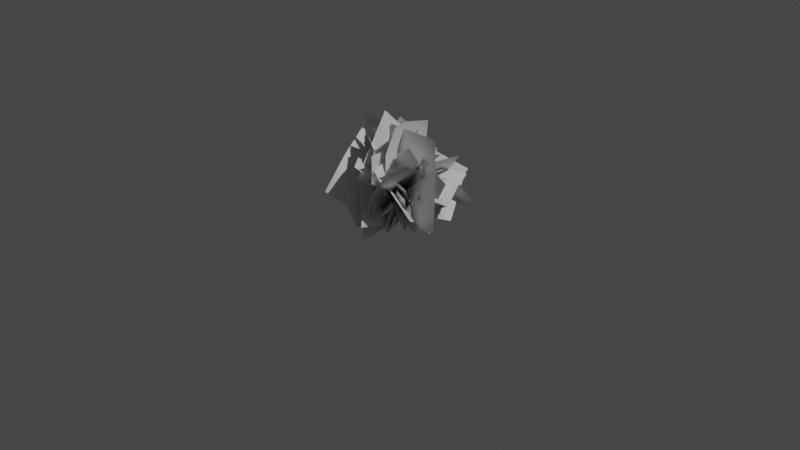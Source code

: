 # Source: b02.blend  (saved by Blender 4.1.23; exported with 4.5.12 LTS)
import bpy
from mathutils import Matrix  # noqa: F401  (used for matrix-valued properties, if any)

bpy.ops.wm.read_factory_settings(use_empty=True)
scene = bpy.context.scene
scene.name = 'Scene'

# ---- collections
col_collection = bpy.data.collections.new('Collection'); scene.collection.children.link(col_collection)

# ---- materials (node trees are filled in below, after node groups)
mat_bush02 = bpy.data.materials.new('bush02')
mat_bush02.use_transparent_shadow = False

# ---- material node trees
mat_bush02.use_nodes = True; mat_bush02.node_tree.nodes.clear()
_N = mat_bush02.node_tree.nodes; _L = mat_bush02.node_tree.links
n0 = _N.new('ShaderNodeBsdfPrincipled'); n0.name = 'Principled BSDF'; n0.location = (10, 300)
n1 = _N.new('ShaderNodeOutputMaterial'); n1.name = 'Material Output'; n1.location = (300, 300)
_L.new(n0.outputs[0], n1.inputs[0])
n1.is_active_output = True

# ---- world
world_world = bpy.data.worlds.new('World'); scene.world = world_world
world_world.use_nodes = True; world_world.node_tree.nodes.clear()
_N = world_world.node_tree.nodes; _L = world_world.node_tree.links
n0 = _N.new('ShaderNodeOutputWorld'); n0.name = 'World Output'; n0.location = (300, 300)
n1 = _N.new('ShaderNodeBackground'); n1.name = 'Background'; n1.location = (10, 300)
n1.inputs[0].default_value = (0.05088, 0.05088, 0.05088, 1.0)
_L.new(n1.outputs[0], n0.inputs[0])
n0.is_active_output = True
world_world.color = (0.05088, 0.05088, 0.05088)
world_world.use_sun_shadow = False
world_world.sun_shadow_jitter_overblur = 0.0

# ---- cameras
cam_camera = bpy.data.cameras.new('Camera')
cam_camera.clip_end = 100.0
cam_camera.ortho_scale = 7.314

# ---- lights
light_light = bpy.data.lights.new('Light', 'POINT')
light_light.transmission_factor = 0.0
light_light.energy = 1000.0
light_light.shadow_soft_size = 0.1
light_light.shadow_maximum_resolution = 0.006
light_light.use_absolute_resolution = True

# ---- meshes
me_bush02 = bpy.data.meshes.new('bush02')
me_bush02.from_pydata([(0.0, 0.0, 0.0), (-0.5, 0.0, 0.0), (-0.5, 3.775e-08, 0.5), (0.0, 3.775e-08, 0.5), (0.5, 0.0, 0.0), (0.5, 3.775e-08, 0.5), (-0.5, 7.55e-08, 1.0), (0.0, 7.55e-08, 1.0), (0.5, 7.55e-08, 1.0), (-0.481, 0.02964, 0.7054), (-0.4146, -0.1065, 0.5244), (-0.1826, 3.895e-08, 0.5159), (-0.2549, 0.1482, 0.7129), (-0.02148, 0.1856, 0.4464), (-0.08908, 0.3241, 0.6305), (-0.5848, 0.1987, 0.8332), (-0.3679, 0.3322, 0.852), (-0.1946, 0.496, 0.7605), (0.3908, -0.03988, 0.6462), (0.3543, 0.05764, 0.5218), (0.1885, 3.895e-08, 0.5159), (0.2283, -0.1062, 0.6513), (0.06609, -0.1165, 0.4681), (0.1032, -0.2156, 0.5946), (0.4507, -0.1624, 0.734), (0.2935, -0.2395, 0.747), (0.1642, -0.3402, 0.684), (0.09547, 0.2737, 0.7925), (0.09402, 0.2746, 0.5), (0.001782, 0.0002561, 0.7956), (0.09604, -0.2739, 0.5), (0.09736, -0.2725, 0.7987), (0.1671, 0.2297, 1.053), (0.09113, 0.0105, 1.074), (0.1655, -0.2051, 1.096), (0.167, 0.3368, 0.2051), (0.1175, 0.3129, -2.363e-08), (0.07866, 0.03801, 0.326), (0.1152, -0.3138, 2.369e-08), (0.1978, -0.2739, 0.3424), (0.3022, 0.4022, 0.3552), (0.2936, 0.1418, 0.5647), (0.4236, -0.1648, 0.5931), (-0.1605, -0.08289, 0.4173), (-0.269, -0.4631, 0.2014), (-0.1755, -0.4219, -0.01499), (-0.1411, 0.4346, -0.01621), (-0.3186, 0.3395, 0.4922), (-0.4985, -0.2774, 0.6329), (-0.4752, -0.5668, 0.3207), (-0.6821, 0.1199, 0.7645), (0.1982, 0.4133, 0.4069), (0.06461, 0.428, -0.009499), (0.1314, -0.01444, 0.4094), (-0.06461, -0.428, 0.009499), (0.0645, -0.4422, 0.4119), (0.4777, 0.3678, 0.7405), (0.4062, -0.05918, 0.7374), (0.3346, -0.4862, 0.7342), (0.3146, 0.3787, 0.5413), (0.1186, 0.3513, 0.4724), (0.1625, 0.1408, 0.4206), (0.3667, 0.172, 0.4822), (0.2546, -0.01556, 0.2961), (0.4298, 0.01642, 0.3442), (0.5647, 0.2391, 0.4502), (0.5044, 0.4391, 0.5225), (0.6067, 0.08066, 0.3135), (0.1175, -0.3544, 0.5369), (0.1357, -0.3257, 0.4023), (0.1128, -0.1767, 0.4223), (0.09632, -0.2085, 0.574), (0.005399, -0.0844, 0.5824), (0.02136, -0.05506, 0.4323), (0.07524, -0.4001, 0.6658), (0.05441, -0.2589, 0.7186), (-0.03604, -0.131, 0.7214), (0.3239, -0.1276, 0.2942), (0.437, -0.1466, 0.4552), (0.2787, -0.03912, 0.6166), (-0.08612, -0.06395, 0.5252), (0.0953, -0.09361, 0.778), (0.4489, -0.1467, 0.7678), (0.5336, -0.2263, 0.6031), (0.3495, -0.1966, 0.9322), (0.0878, -0.07788, 0.262), (0.2901, -0.1884, 0.09644), (0.2509, -0.1415, -0.02911), (-0.2817, -0.05767, 0.03362), (-0.1702, -0.1414, 0.3771), (0.2229, -0.2862, 0.3935), (0.3549, -0.3159, 0.1655), (-0.002412, -0.3641, 0.5578), (-0.3125, 0.2881, 0.2758), (-0.3379, 0.2052, 0.02168), (0.05615, 0.1376, 0.3754), (0.4253, 0.218, 0.2604), (0.3867, 0.06397, -0.05547), (-0.3238, 0.4727, 0.4405), (0.06532, 0.4338, 0.6441), (0.4327, 0.536, 0.5294), (0.04745, -0.4062, 3.067e-08), (0.04745, -0.4062, 0.409), (0.0, 3.088e-08, 0.409), (-0.04745, 0.4062, -3.067e-08), (-0.04745, 0.4062, 0.409), (0.04745, -0.4062, 0.818), (0.0, 6.176e-08, 0.818), (-0.04745, 0.4062, 0.818), (0.02157, -0.3936, 0.577), (0.1259, -0.3267, 0.429), (0.01733, -0.1483, 0.422), (-0.09621, -0.2212, 0.5831), (-0.1488, -0.03507, 0.3652), (-0.2549, -0.1031, 0.5157), (-0.106, -0.494, 0.6816), (-0.235, -0.3304, 0.6969), (-0.3845, -0.2052, 0.622), (-0.004684, 0.3213, 0.5285), (-0.08045, 0.2823, 0.4268), (-0.01789, 0.1532, 0.422), (0.06458, 0.1955, 0.5328), (0.08834, 0.06475, 0.3829), (0.1654, 0.1043, 0.4864), (0.08917, 0.3816, 0.6004), (0.1667, 0.2612, 0.611), (0.2608, 0.1657, 0.5595), (-0.232, 0.05033, 0.409), (-0.2314, 0.05159, 0.6482), (-0.000377, 0.001424, 0.6508), (0.2134, 0.104, 0.409), (0.2121, 0.105, 0.6534), (-0.2025, 0.1139, 0.8612), (-0.01718, 0.07304, 0.8788), (0.1509, 0.154, 0.8964), (-0.2895, 0.1037, 0.1677), (-0.2654, 0.0658, -4.968e-09), (-0.03834, 0.0603, 0.2667), (0.244, 0.1234, -9.316e-09), (0.2037, 0.1867, 0.2801), (-0.3554, 0.2073, 0.2905), (-0.1431, 0.2251, 0.4619), (0.09372, 0.3598, 0.4851), (0.08257, -0.1225, 0.3414), (0.4017, -0.1746, 0.1648), (0.3594, -0.1026, -0.01226), (-0.3397, -0.1558, -0.01326), (-0.2456, -0.2911, 0.4026), (0.2727, -0.3787, 0.5177), (0.5056, -0.3323, 0.2623), (-0.03271, -0.5656, 0.6253), (-0.4047, -0.05897, 4.452e-09), (-0.3282, -0.04782, 0.5217), (0.05912, 0.008614, 0.4031), (0.4047, 0.05897, -4.452e-09), (0.4464, 0.06505, 0.2845), (-0.1052, -0.01533, 0.9986), (0.2314, 0.03372, 0.7716), (0.568, 0.08276, 0.5445), (-0.07811, -0.01138, 0.4602), (-0.2673, 0.04909, 0.5252), (-0.236, -0.05888, 0.7193), (-0.05167, -0.13, 0.6511), (0.06463, -0.2585, 0.5304), (0.0523, -0.1458, 0.3655), (-0.2321, -0.1981, 0.8799), (-0.05261, -0.2823, 0.8128), (0.05195, -0.4025, 0.6704), (0.2085, 0.03038, 0.3694), (0.3445, 0.002546, 0.3325), (0.3873, 0.08939, 0.3972), (0.2587, 0.1254, 0.45), (0.08962, 0.1093, 0.3634), (0.1364, 0.1981, 0.4476), (0.3175, 0.2442, 0.4893), (0.4385, 0.1981, 0.4276), (0.1921, 0.3092, 0.4919), (0.1643, -0.203, 0.3808), (0.2482, -0.1901, 0.5899), (0.1494, 0.02155, 0.6266), (0.1012, 0.2411, 0.3803), (0.1873, 0.2525, 0.5935), (0.3929, -0.1327, 0.7278), (0.3266, 0.03891, 0.7773), (0.3591, 0.2219, 0.7541), (0.09223, -0.01798, 0.2528), (0.132, -0.2394, 1.808e-08), (0.1839, -0.2516, 0.1509), (0.05626, 0.2676, -2.02e-08), (0.1524, 0.2486, 0.2458), (0.3166, -0.07112, 0.3751), (0.3166, -0.2863, 0.2371), (0.3857, 0.1924, 0.3569), (-0.1918, 0.3208, -0.01353), (-0.2612, 0.3447, 0.1904), (-0.09448, 0.05475, 0.3699), (-0.06286, -0.3684, -0.01436), (-0.1498, -0.3025, 0.4715), (-0.4203, 0.4073, 0.3337), (-0.3142, 0.1835, 0.6542), (-0.3462, -0.1496, 0.8471), (0.06256, 0.4273, 0.1192), (0.03925, 0.4318, 0.3189), (-0.05127, 0.009874, 0.4394), (-0.06256, -0.4273, -0.1192), (-0.1418, -0.412, 0.5598), (0.03784, 0.5383, 0.4895), (-0.05438, 0.2442, 0.8147), (-0.1466, -0.04989, 1.14), (0.05821, 0.4451, 0.4069), (-0.0702, 0.3801, 0.3397), (-0.01892, 0.1673, 0.4063), (0.1191, 0.2557, 0.5198), (0.1184, -0.01341, 0.4087), (0.2434, 0.07112, 0.5507), (0.3017, 0.3544, 0.5524), (0.2258, 0.5206, 0.4154), (0.412, 0.1723, 0.6113), (-0.1658, -0.2463, 0.7031), (-0.0666, -0.2901, 0.5565), (-0.08646, -0.1441, 0.5011), (-0.1935, -0.1046, 0.6405), (-0.2638, -0.01167, 0.5302), (-0.1631, -0.0358, 0.4136), (-0.2868, -0.2188, 0.8158), (-0.3246, -0.08049, 0.7501), (-0.3873, -0.001368, 0.6223), (0.1721, -0.1128, 0.491), (0.1622, 0.01077, 0.7509), (-0.05944, 0.123, 0.6777), (-0.3085, -0.02798, 0.4335), (-0.3164, 0.09907, 0.6992), (0.1191, 0.1518, 0.9843), (-0.05771, 0.2445, 0.9224), (-0.2583, 0.2569, 0.9653), (0.2431, -0.2252, 0.2083), (0.2593, -0.1498, 0.005062), (-0.01826, -0.09562, 0.2972), (-0.2892, -0.04899, -0.06065), (-0.313, -0.149, 0.2908), (0.2599, -0.3449, 0.3868), (0.01545, -0.2357, 0.5975), (-0.2788, -0.2808, 0.6387), (-0.09035, 0.1434, 0.3329), (-0.39, 0.2854, 0.1399), (-0.3457, 0.2192, -0.01313), (0.304, 0.2239, 0.3942), (0.4002, 0.05511, 0.06785), (-0.2066, 0.4935, 0.3407), (-0.4551, 0.4853, 0.1895), (0.1752, 0.5918, 0.3426), (-0.2477, 0.3581, 0.4975), (-0.4151, 0.01101, -0.01908), (0.0, 0.01802, -1.36e-09), (0.1015, 0.2284, 0.3132), (0.4151, 0.02503, 0.01908), (0.4507, 0.09881, 0.1289), (0.08808, 0.8798, 0.3232), (0.3051, 0.5448, 0.2075), (0.522, 0.2097, 0.09185), (-0.01576, 0.5074, 0.3171), (-0.1045, 0.5904, 0.4913), (-0.1477, 0.3227, 0.5505), (-0.01821, 0.2892, 0.3855), (0.0327, 0.2851, 0.181), (-0.006675, 0.4228, 0.1292), (-0.1581, 0.7688, 0.364), (-0.1082, 0.6487, 0.1962), (-0.1158, 0.5213, 0.04096), (0.3425, 0.2244, 0.3196), (0.4183, 0.17, 0.2074), (0.34, 0.166, 0.1449), (0.2379, 0.1878, 0.2468), (0.2716, 0.2016, 0.4468), (0.1589, 0.14, 0.3588), (0.4754, 0.2475, 0.3784), (0.5261, 0.1687, 0.2666), (0.4057, 0.2409, 0.5131), (0.1072, 0.3139, 0.08774), (0.1481, 0.3777, 0.08598), (0.2285, 0.4321, 0.3057), (0.2283, 0.09395, 0.4681), (0.4112, 0.3894, 0.4558), (0.3565, 0.505, 0.1378), (0.237, 0.3831, 0.04756), (0.5392, 0.5252, 0.1876), (0.09914, 0.1348, 0.1975), (0.1362, 0.3041, 0.00293), (0.09401, 0.2791, -0.0132), (0.09923, -0.2405, 0.02213), (0.2279, -0.06105, 0.3467), (0.2842, 0.2239, 0.1108), (0.2356, 0.3305, -0.06541), (0.4634, 0.1037, 0.2847), (-0.1873, -0.2669, 0.3806), (-0.1394, -0.3356, -0.008799), (-0.03492, 0.1621, 0.3907), (-0.1218, 0.3762, -0.03393), (-0.1973, 0.4431, 0.1931), (-0.2764, -0.1821, 0.67), (-0.06318, 0.4527, 0.7305), (-0.2157, 0.7556, 0.4848), (-0.254, -0.2347, 0.1039), (-0.1749, -0.249, 0.02253), (-0.038, -0.006596, 4.98e-10), (-0.2284, 0.02773, 0.1959), (0.09891, 0.2358, -0.02253), (-0.2028, 0.2902, 0.2879), (-0.3391, -0.2824, 0.1636), (-0.4333, -0.08707, 0.3395), (-0.5275, 0.1083, 0.5155), (-0.3017, -0.2329, 0.126), (-0.2159, -0.2093, 0.1652), (-0.243, -0.06923, 0.1668), (-0.3586, -0.1031, 0.1416), (-0.2757, 0.05177, 0.1013), (-0.4008, 0.02177, 0.09474), (-0.4526, -0.1466, 0.06269), (-0.3751, -0.2647, 0.04485), (-0.5044, -0.02249, 0.03441), (-0.2269, 0.1249, 0.2375), (-0.2443, 0.2207, 0.2499), (-0.2835, 0.1984, 0.3561), (-0.2586, 0.1043, 0.3443), (-0.1888, 0.03296, 0.3351), (-0.168, 0.0451, 0.2405), (-0.2961, 0.181, 0.4595), (-0.2651, 0.088, 0.4512), (-0.1878, 0.02486, 0.4313), (-0.3241, 0.124, 0.1073), (-0.46, 0.06854, 0.2124), (-0.3526, -0.02266, 0.2912), (-0.1232, 0.03133, 0.3192), (-0.2631, -0.02573, 0.4256), (-0.5724, -0.006074, 0.3216), (-0.4847, -0.0807, 0.3826), (-0.4313, -0.1011, 0.4973), (-0.2015, 0.1708, -0.03866), (-0.1204, 0.1039, -0.126), (-0.1603, 0.08149, 0.1243), (0.1084, -0.004373, 0.1158), (-0.03811, 0.09185, 0.2653), (-0.2793, 0.263, 0.02319), (-0.3018, 0.1969, 0.2259), (-0.2049, 0.2061, 0.386), (-0.1783, -0.06665, 0.1736), (0.009518, -0.1941, 0.2464), (0.07219, -0.1664, 0.1659), (-0.367, -0.08108, 0.004554), (-0.2314, -0.003717, -0.1667), (-0.1757, -0.2883, 0.2302), (-0.01252, -0.3162, 0.2971), (-0.3297, -0.3186, 0.04156), (0.127, -0.03776, 0.4454), (0.1572, 0.2543, 0.08943), (-0.01835, -0.159, 0.2158), (-0.1572, -0.2182, -0.08943), (-0.1637, -0.2803, -0.01375), (0.3314, -0.4392, 0.3455), (0.1056, -0.4024, 0.1552), (-0.1202, -0.3656, -0.035), (0.1733, -0.2168, 0.2988), (0.1992, -0.2193, 0.4486), (0.05497, -0.08271, 0.4483), (0.0375, -0.1255, 0.3034), (0.07677, -0.1339, 0.158), (0.1804, -0.1679, 0.1596), (0.3522, -0.2567, 0.4126), (0.3191, -0.2167, 0.2697), (0.2999, -0.1425, 0.1478), (-0.1126, -0.2923, 0.1594), (-0.1368, -0.3006, 0.05808), (-0.09111, -0.2496, 0.03638), (-0.07143, -0.2113, 0.1316), (-0.1359, -0.254, 0.2549), (-0.1005, -0.1562, 0.2148), (-0.1674, -0.3817, 0.1686), (-0.1953, -0.3654, 0.06932), (-0.1847, -0.3519, 0.2717), (0.09189, -0.1798, 0.08452), (0.1111, -0.2305, 0.08495), (0.04504, -0.3189, 0.2169), (-0.1835, -0.1843, 0.2596), (-0.09051, -0.4153, 0.2606), (0.0858, -0.4074, 0.09012), (0.09212, -0.2791, 0.03907), (0.01347, -0.5226, 0.08067), (-0.0332, -0.1062, 0.1244), (0.1009, -0.1841, 0.02075), (0.1081, -0.1482, 0.0162), (-0.1817, 0.07453, -0.05794), (-0.2301, -0.1051, 0.1528), (-0.02926, -0.241, 0.0389), (0.09801, -0.2451, -0.04321), (-0.2119, -0.3034, 0.08457), (-0.134, 0.2522, -0.03616), (-0.1947, 0.214, 0.2399), (-0.02566, -0.06068, 0.2876), (0.2468, -0.06868, 0.07426), (0.2436, -0.07622, 0.252), (-0.2017, 0.2007, 0.4645), (0.03948, -0.2031, 0.5675), (0.331, -0.2295, 0.5024)], [], [(0, 1, 2, 3), (4, 0, 3, 5), (3, 2, 6, 7), (5, 3, 7, 8), (9, 10, 11, 12), (12, 11, 13, 14), (15, 9, 12, 16), (16, 12, 14, 17), (18, 19, 20, 21), (21, 20, 22, 23), (24, 18, 21, 25), (25, 21, 23, 26), (27, 28, 3, 29), (29, 3, 30, 31), (32, 27, 29, 33), (33, 29, 31, 34), (35, 36, 0, 37), (37, 0, 38, 39), (40, 35, 37, 41), (41, 37, 39, 42), (43, 44, 45, 0), (43, 0, 46, 47), (48, 49, 44, 43), (48, 43, 47, 50), (51, 52, 0, 53), (53, 0, 54, 55), (56, 51, 53, 57), (57, 53, 55, 58), (59, 60, 61, 62), (62, 61, 63, 64), (65, 66, 59, 62), (65, 62, 64, 67), (68, 69, 70, 71), (72, 71, 70, 73), (74, 68, 71, 75), (76, 75, 71, 72), (53, 77, 78, 79), (80, 53, 79, 81), (82, 79, 78, 83), (81, 79, 82, 84), (85, 86, 87, 0), (85, 0, 88, 89), (90, 91, 86, 85), (90, 85, 89, 92), (93, 94, 0, 95), (96, 95, 0, 97), (98, 93, 95, 99), (99, 95, 96, 100), (0, 101, 102, 103), (104, 0, 103, 105), (103, 102, 106, 107), (105, 103, 107, 108), (109, 110, 111, 112), (112, 111, 113, 114), (115, 109, 112, 116), (116, 112, 114, 117), (118, 119, 120, 121), (121, 120, 122, 123), (124, 118, 121, 125), (125, 121, 123, 126), (103, 127, 128, 129), (130, 103, 129, 131), (129, 128, 132, 133), (131, 129, 133, 134), (135, 136, 0, 137), (137, 0, 138, 139), (140, 135, 137, 141), (141, 137, 139, 142), (143, 144, 145, 0), (143, 0, 146, 147), (148, 149, 144, 143), (148, 143, 147, 150), (0, 151, 152, 153), (154, 0, 153, 155), (153, 152, 156, 157), (155, 153, 157, 158), (159, 160, 161, 162), (163, 164, 159, 162), (162, 161, 165, 166), (167, 163, 162, 166), (168, 169, 170, 171), (172, 168, 171, 173), (174, 171, 170, 175), (173, 171, 174, 176), (153, 177, 178, 179), (180, 153, 179, 181), (179, 178, 182, 183), (181, 179, 183, 184), (185, 0, 186, 187), (188, 0, 185, 189), (190, 185, 187, 191), (192, 189, 185, 190), (0, 193, 194, 195), (196, 0, 195, 197), (195, 194, 198, 199), (197, 195, 199, 200), (0, 201, 202, 203), (204, 0, 203, 205), (203, 202, 206, 207), (205, 203, 207, 208), (209, 210, 211, 212), (212, 211, 213, 214), (215, 216, 209, 212), (215, 212, 214, 217), (218, 219, 220, 221), (222, 221, 220, 223), (224, 218, 221, 225), (226, 225, 221, 222), (203, 227, 228, 229), (230, 203, 229, 231), (229, 228, 232, 233), (231, 229, 233, 234), (235, 236, 0, 237), (237, 0, 238, 239), (240, 235, 237, 241), (241, 237, 239, 242), (243, 244, 245, 0), (246, 243, 0, 247), (248, 249, 244, 243), (250, 248, 243, 246), (251, 252, 253, 254), (254, 253, 255, 256), (257, 251, 254, 258), (258, 254, 256, 259), (260, 261, 262, 263), (260, 263, 264, 265), (266, 261, 260, 267), (267, 260, 265, 268), (269, 270, 271, 272), (273, 269, 272, 274), (275, 276, 270, 269), (277, 275, 269, 273), (254, 278, 279, 280), (281, 254, 280, 282), (283, 280, 279, 284), (282, 280, 283, 285), (286, 287, 288, 253), (286, 253, 289, 290), (291, 292, 287, 286), (291, 286, 290, 293), (294, 295, 253, 296), (296, 253, 297, 298), (299, 294, 296, 300), (300, 296, 298, 301), (302, 303, 304, 305), (305, 304, 306, 307), (308, 302, 305, 309), (309, 305, 307, 310), (311, 312, 313, 314), (314, 313, 315, 316), (317, 318, 311, 314), (317, 314, 316, 319), (320, 321, 322, 323), (324, 325, 320, 323), (323, 322, 326, 327), (328, 324, 323, 327), (305, 329, 330, 331), (332, 305, 331, 333), (331, 330, 334, 335), (333, 331, 335, 336), (337, 338, 304, 339), (339, 304, 340, 341), (342, 337, 339, 343), (343, 339, 341, 344), (345, 346, 347, 304), (348, 345, 304, 349), (350, 351, 346, 345), (352, 350, 345, 348), (353, 354, 253, 355), (355, 253, 356, 357), (358, 353, 355, 359), (359, 355, 357, 360), (361, 362, 363, 364), (361, 364, 365, 366), (367, 362, 361, 368), (368, 361, 366, 369), (370, 371, 372, 373), (374, 370, 373, 375), (376, 377, 371, 370), (378, 376, 370, 374), (355, 379, 380, 381), (382, 355, 381, 383), (384, 381, 380, 385), (383, 381, 384, 386), (387, 388, 389, 253), (387, 253, 390, 391), (392, 393, 388, 387), (392, 387, 391, 394), (253, 395, 396, 397), (398, 253, 397, 399), (397, 396, 400, 401), (399, 397, 401, 402)])
me_bush02.polygons.foreach_set('use_smooth', [True] * 192)
_uv = me_bush02.uv_layers.new(name='UVMap')
_uv.uv.foreach_set('vector', [0.5, 0.0, 0.0, 0.0, 0.0, 0.5, 0.5, 0.5, 1.0, 0.0, 0.5, 0.0, 0.5, 0.5, 1.0, 0.5, 0.5, 0.5, 0.0, 0.5, 0.0, 1.0, 0.5, 1.0, 1.0, 0.5, 0.5, 0.5, 0.5, 1.0, 1.0, 1.0, 0.0, 0.5, 0.0, 0.0, 0.5, 0.0, 0.5, 0.5, 0.5, 0.5, 0.5, 0.0, 1.0, 0.0, 1.0, 0.5, 0.0, 1.0, 0.0, 0.5, 0.5, 0.5, 0.5, 1.0, 0.5, 1.0, 0.5, 0.5, 1.0, 0.5, 1.0, 1.0, 0.0, 0.5, 0.0, 0.0, 0.5, 0.0, 0.5, 0.5, 0.5, 0.5, 0.5, 0.0, 1.0, 0.0, 1.0, 0.5, 0.0, 1.0, 0.0, 0.5, 0.5, 0.5, 0.5, 1.0, 0.5, 1.0, 0.5, 0.5, 1.0, 0.5, 1.0, 1.0, 0.0, 0.5, 0.0, 0.0, 0.5, 0.0, 0.5, 0.5, 0.5, 0.5, 0.5, 0.0, 1.0, 0.0, 1.0, 0.5, 0.0, 1.0, 0.0, 0.5, 0.5, 0.5, 0.5, 1.0, 0.5, 1.0, 0.5, 0.5, 1.0, 0.5, 1.0, 1.0, 0.0, 0.5, 0.0, 0.0, 0.5, 0.0, 0.5, 0.5, 0.5, 0.5, 0.5, 0.0, 1.0, 0.0, 1.0, 0.5, 0.0, 1.0, 0.0, 0.5, 0.5, 0.5, 0.5, 1.0, 0.5, 1.0, 0.5, 0.5, 1.0, 0.5, 1.0, 1.0, 0.5, 0.5, 0.0, 0.5, 0.0, 0.0, 0.5, 0.0, 0.5, 0.5, 0.5, 0.0, 1.0, 0.0, 1.0, 0.5, 0.5, 1.0, 0.0, 1.0, 0.0, 0.5, 0.5, 0.5, 0.5, 1.0, 0.5, 0.5, 1.0, 0.5, 1.0, 1.0, 0.0, 0.5, 0.0, 0.0, 0.5, 0.0, 0.5, 0.5, 0.5, 0.5, 0.5, 0.0, 1.0, 0.0, 1.0, 0.5, 0.0, 1.0, 0.0, 0.5, 0.5, 0.5, 0.5, 1.0, 0.5, 1.0, 0.5, 0.5, 1.0, 0.5, 1.0, 1.0, 0.0, 0.5, 0.0, 0.0, 0.5, 0.0, 0.5, 0.5, 0.5, 0.5, 0.5, 0.0, 1.0, 0.0, 1.0, 0.5, 0.5, 1.0, 0.0, 1.0, 0.0, 0.5, 0.5, 0.5, 0.5, 1.0, 0.5, 0.5, 1.0, 0.5, 1.0, 1.0, 0.0, 0.5, 0.0, 0.0, 0.5, 0.0, 0.5, 0.5, 1.0, 0.5, 0.5, 0.5, 0.5, 0.0, 1.0, 0.0, 0.0, 1.0, 0.0, 0.5, 0.5, 0.5, 0.5, 1.0, 1.0, 1.0, 0.5, 1.0, 0.5, 0.5, 1.0, 0.5, 0.5, 0.0, 0.0, 0.0, 0.0, 0.5, 0.5, 0.5, 1.0, 0.0, 0.5, 0.0, 0.5, 0.5, 1.0, 0.5, 0.5, 1.0, 0.5, 0.5, 0.0, 0.5, 0.0, 1.0, 1.0, 0.5, 0.5, 0.5, 0.5, 1.0, 1.0, 1.0, 0.5, 0.5, 0.0, 0.5, 0.0, 0.0, 0.5, 0.0, 0.5, 0.5, 0.5, 0.0, 1.0, 0.0, 1.0, 0.5, 0.5, 1.0, 0.0, 1.0, 0.0, 0.5, 0.5, 0.5, 0.5, 1.0, 0.5, 0.5, 1.0, 0.5, 1.0, 1.0, 0.0, 0.5, 0.0, 0.0, 0.5, 0.0, 0.5, 0.5, 1.0, 0.5, 0.5, 0.5, 0.5, 0.0, 1.0, 0.0, 0.0, 1.0, 0.0, 0.5, 0.5, 0.5, 0.5, 1.0, 0.5, 1.0, 0.5, 0.5, 1.0, 0.5, 1.0, 1.0, 0.5, 0.0, 0.0, 0.0, 0.0, 0.5, 0.5, 0.5, 1.0, 0.0, 0.5, 0.0, 0.5, 0.5, 1.0, 0.5, 0.5, 0.5, 0.0, 0.5, 0.0, 1.0, 0.5, 1.0, 1.0, 0.5, 0.5, 0.5, 0.5, 1.0, 1.0, 1.0, 0.0, 0.5, 0.0, 0.0, 0.5, 0.0, 0.5, 0.5, 0.5, 0.5, 0.5, 0.0, 1.0, 0.0, 1.0, 0.5, 0.0, 1.0, 0.0, 0.5, 0.5, 0.5, 0.5, 1.0, 0.5, 1.0, 0.5, 0.5, 1.0, 0.5, 1.0, 1.0, 0.0, 0.5, 0.0, 0.0, 0.5, 0.0, 0.5, 0.5, 0.5, 0.5, 0.5, 0.0, 1.0, 0.0, 1.0, 0.5, 0.0, 1.0, 0.0, 0.5, 0.5, 0.5, 0.5, 1.0, 0.5, 1.0, 0.5, 0.5, 1.0, 0.5, 1.0, 1.0, 0.5, 0.0, 0.0, 0.0, 0.0, 0.5, 0.5, 0.5, 1.0, 0.0, 0.5, 0.0, 0.5, 0.5, 1.0, 0.5, 0.5, 0.5, 0.0, 0.5, 0.0, 1.0, 0.5, 1.0, 1.0, 0.5, 0.5, 0.5, 0.5, 1.0, 1.0, 1.0, 0.0, 0.5, 0.0, 0.0, 0.5, 0.0, 0.5, 0.5, 0.5, 0.5, 0.5, 0.0, 1.0, 0.0, 1.0, 0.5, 0.0, 1.0, 0.0, 0.5, 0.5, 0.5, 0.5, 1.0, 0.5, 1.0, 0.5, 0.5, 1.0, 0.5, 1.0, 1.0, 0.5, 0.5, 0.0, 0.5, 0.0, 0.0, 0.5, 0.0, 0.5, 0.5, 0.5, 0.0, 1.0, 0.0, 1.0, 0.5, 0.5, 1.0, 0.0, 1.0, 0.0, 0.5, 0.5, 0.5, 0.5, 1.0, 0.5, 0.5, 1.0, 0.5, 1.0, 1.0, 0.5, 0.0, 0.0, 0.0, 0.0, 0.5, 0.5, 0.5, 1.0, 0.0, 0.5, 0.0, 0.5, 0.5, 1.0, 0.5, 0.5, 0.5, 0.0, 0.5, 0.0, 1.0, 0.5, 1.0, 1.0, 0.5, 0.5, 0.5, 0.5, 1.0, 1.0, 1.0, 0.5, 0.0, 0.0, 0.0, 0.0, 0.5, 0.5, 0.5, 1.0, 0.5, 1.0, 0.0, 0.5, 0.0, 0.5, 0.5, 0.5, 0.5, 0.0, 0.5, 0.0, 1.0, 0.5, 1.0, 1.0, 1.0, 1.0, 0.5, 0.5, 0.5, 0.5, 1.0, 0.5, 0.0, 0.0, 0.0, 0.0, 0.5, 0.5, 0.5, 1.0, 0.0, 0.5, 0.0, 0.5, 0.5, 1.0, 0.5, 0.5, 1.0, 0.5, 0.5, 0.0, 0.5, 0.0, 1.0, 1.0, 0.5, 0.5, 0.5, 0.5, 1.0, 1.0, 1.0, 0.5, 0.0, 0.0, 0.0, 0.0, 0.5, 0.5, 0.5, 1.0, 0.0, 0.5, 0.0, 0.5, 0.5, 1.0, 0.5, 0.5, 0.5, 0.0, 0.5, 0.0, 1.0, 0.5, 1.0, 1.0, 0.5, 0.5, 0.5, 0.5, 1.0, 1.0, 1.0, 0.5, 0.5, 0.5, 0.0, 0.0, 0.0, 0.0, 0.5, 1.0, 0.0, 0.5, 0.0, 0.5, 0.5, 1.0, 0.5, 0.5, 1.0, 0.5, 0.5, 0.0, 0.5, 0.0, 1.0, 1.0, 1.0, 1.0, 0.5, 0.5, 0.5, 0.5, 1.0, 0.5, 0.0, 0.0, 0.0, 0.0, 0.5, 0.5, 0.5, 1.0, 0.0, 0.5, 0.0, 0.5, 0.5, 1.0, 0.5, 0.5, 0.5, 0.0, 0.5, 0.0, 1.0, 0.5, 1.0, 1.0, 0.5, 0.5, 0.5, 0.5, 1.0, 1.0, 1.0, 0.5, 0.0, 0.0, 0.0, 0.0, 0.5, 0.5, 0.5, 1.0, 0.0, 0.5, 0.0, 0.5, 0.5, 1.0, 0.5, 0.5, 0.5, 0.0, 0.5, 0.0, 1.0, 0.5, 1.0, 1.0, 0.5, 0.5, 0.5, 0.5, 1.0, 1.0, 1.0, 0.0, 0.5, 0.0, 0.0, 0.5, 0.0, 0.5, 0.5, 0.5, 0.5, 0.5, 0.0, 1.0, 0.0, 1.0, 0.5, 0.5, 1.0, 0.0, 1.0, 0.0, 0.5, 0.5, 0.5, 0.5, 1.0, 0.5, 0.5, 1.0, 0.5, 1.0, 1.0, 0.0, 0.5, 0.0, 0.0, 0.5, 0.0, 0.5, 0.5, 1.0, 0.5, 0.5, 0.5, 0.5, 0.0, 1.0, 0.0, 0.0, 1.0, 0.0, 0.5, 0.5, 0.5, 0.5, 1.0, 1.0, 1.0, 0.5, 1.0, 0.5, 0.5, 1.0, 0.5, 0.5, 0.0, 0.0, 0.0, 0.0, 0.5, 0.5, 0.5, 1.0, 0.0, 0.5, 0.0, 0.5, 0.5, 1.0, 0.5, 0.5, 0.5, 0.0, 0.5, 0.0, 1.0, 0.5, 1.0, 1.0, 0.5, 0.5, 0.5, 0.5, 1.0, 1.0, 1.0, 0.0, 0.5, 0.0, 0.0, 0.5, 0.0, 0.5, 0.5, 0.5, 0.5, 0.5, 0.0, 1.0, 0.0, 1.0, 0.5, 0.0, 1.0, 0.0, 0.5, 0.5, 0.5, 0.5, 1.0, 0.5, 1.0, 0.5, 0.5, 1.0, 0.5, 1.0, 1.0, 0.5, 0.5, 0.0, 0.5, 0.0, 0.0, 0.5, 0.0, 1.0, 0.5, 0.5, 0.5, 0.5, 0.0, 1.0, 0.0, 0.5, 1.0, 0.0, 1.0, 0.0, 0.5, 0.5, 0.5, 1.0, 1.0, 0.5, 1.0, 0.5, 0.5, 1.0, 0.5, 0.0, 0.5, 0.0, 0.0, 0.5, 0.0, 0.5, 0.5, 0.5, 0.5, 0.5, 0.0, 1.0, 0.0, 1.0, 0.5, 0.0, 1.0, 0.0, 0.5, 0.5, 0.5, 0.5, 1.0, 0.5, 1.0, 0.5, 0.5, 1.0, 0.5, 1.0, 1.0, 0.5, 0.5, 0.0, 0.5, 0.0, 0.0, 0.5, 0.0, 0.5, 0.5, 0.5, 0.0, 1.0, 0.0, 1.0, 0.5, 0.0, 1.0, 0.0, 0.5, 0.5, 0.5, 0.5, 1.0, 0.5, 1.0, 0.5, 0.5, 1.0, 0.5, 1.0, 1.0, 0.5, 0.5, 0.0, 0.5, 0.0, 0.0, 0.5, 0.0, 1.0, 0.5, 0.5, 0.5, 0.5, 0.0, 1.0, 0.0, 0.5, 1.0, 0.0, 1.0, 0.0, 0.5, 0.5, 0.5, 1.0, 1.0, 0.5, 1.0, 0.5, 0.5, 1.0, 0.5, 0.5, 0.0, 0.0, 0.0, 0.0, 0.5, 0.5, 0.5, 1.0, 0.0, 0.5, 0.0, 0.5, 0.5, 1.0, 0.5, 0.5, 1.0, 0.5, 0.5, 0.0, 0.5, 0.0, 1.0, 1.0, 0.5, 0.5, 0.5, 0.5, 1.0, 1.0, 1.0, 0.5, 0.5, 0.0, 0.5, 0.0, 0.0, 0.5, 0.0, 0.5, 0.5, 0.5, 0.0, 1.0, 0.0, 1.0, 0.5, 0.5, 1.0, 0.0, 1.0, 0.0, 0.5, 0.5, 0.5, 0.5, 1.0, 0.5, 0.5, 1.0, 0.5, 1.0, 1.0, 0.0, 0.5, 0.0, 0.0, 0.5, 0.0, 0.5, 0.5, 0.5, 0.5, 0.5, 0.0, 1.0, 0.0, 1.0, 0.5, 0.0, 1.0, 0.0, 0.5, 0.5, 0.5, 0.5, 1.0, 0.5, 1.0, 0.5, 0.5, 1.0, 0.5, 1.0, 1.0, 0.0, 0.5, 0.0, 0.0, 0.5, 0.0, 0.5, 0.5, 0.5, 0.5, 0.5, 0.0, 1.0, 0.0, 1.0, 0.5, 0.0, 1.0, 0.0, 0.5, 0.5, 0.5, 0.5, 1.0, 0.5, 1.0, 0.5, 0.5, 1.0, 0.5, 1.0, 1.0, 0.0, 0.5, 0.0, 0.0, 0.5, 0.0, 0.5, 0.5, 0.5, 0.5, 0.5, 0.0, 1.0, 0.0, 1.0, 0.5, 0.5, 1.0, 0.0, 1.0, 0.0, 0.5, 0.5, 0.5, 0.5, 1.0, 0.5, 0.5, 1.0, 0.5, 1.0, 1.0, 0.5, 0.0, 0.0, 0.0, 0.0, 0.5, 0.5, 0.5, 1.0, 0.5, 1.0, 0.0, 0.5, 0.0, 0.5, 0.5, 0.5, 0.5, 0.0, 0.5, 0.0, 1.0, 0.5, 1.0, 1.0, 1.0, 1.0, 0.5, 0.5, 0.5, 0.5, 1.0, 0.5, 0.0, 0.0, 0.0, 0.0, 0.5, 0.5, 0.5, 1.0, 0.0, 0.5, 0.0, 0.5, 0.5, 1.0, 0.5, 0.5, 0.5, 0.0, 0.5, 0.0, 1.0, 0.5, 1.0, 1.0, 0.5, 0.5, 0.5, 0.5, 1.0, 1.0, 1.0, 0.0, 0.5, 0.0, 0.0, 0.5, 0.0, 0.5, 0.5, 0.5, 0.5, 0.5, 0.0, 1.0, 0.0, 1.0, 0.5, 0.0, 1.0, 0.0, 0.5, 0.5, 0.5, 0.5, 1.0, 0.5, 1.0, 0.5, 0.5, 1.0, 0.5, 1.0, 1.0, 0.5, 0.5, 0.0, 0.5, 0.0, 0.0, 0.5, 0.0, 1.0, 0.5, 0.5, 0.5, 0.5, 0.0, 1.0, 0.0, 0.5, 1.0, 0.0, 1.0, 0.0, 0.5, 0.5, 0.5, 1.0, 1.0, 0.5, 1.0, 0.5, 0.5, 1.0, 0.5, 0.0, 0.5, 0.0, 0.0, 0.5, 0.0, 0.5, 0.5, 0.5, 0.5, 0.5, 0.0, 1.0, 0.0, 1.0, 0.5, 0.0, 1.0, 0.0, 0.5, 0.5, 0.5, 0.5, 1.0, 0.5, 1.0, 0.5, 0.5, 1.0, 0.5, 1.0, 1.0, 0.5, 0.5, 0.0, 0.5, 0.0, 0.0, 0.5, 0.0, 0.5, 0.5, 0.5, 0.0, 1.0, 0.0, 1.0, 0.5, 0.0, 1.0, 0.0, 0.5, 0.5, 0.5, 0.5, 1.0, 0.5, 1.0, 0.5, 0.5, 1.0, 0.5, 1.0, 1.0, 0.5, 0.5, 0.0, 0.5, 0.0, 0.0, 0.5, 0.0, 1.0, 0.5, 0.5, 0.5, 0.5, 0.0, 1.0, 0.0, 0.5, 1.0, 0.0, 1.0, 0.0, 0.5, 0.5, 0.5, 1.0, 1.0, 0.5, 1.0, 0.5, 0.5, 1.0, 0.5, 0.5, 0.0, 0.0, 0.0, 0.0, 0.5, 0.5, 0.5, 1.0, 0.0, 0.5, 0.0, 0.5, 0.5, 1.0, 0.5, 0.5, 1.0, 0.5, 0.5, 0.0, 0.5, 0.0, 1.0, 1.0, 0.5, 0.5, 0.5, 0.5, 1.0, 1.0, 1.0, 0.5, 0.5, 0.0, 0.5, 0.0, 0.0, 0.5, 0.0, 0.5, 0.5, 0.5, 0.0, 1.0, 0.0, 1.0, 0.5, 0.5, 1.0, 0.0, 1.0, 0.0, 0.5, 0.5, 0.5, 0.5, 1.0, 0.5, 0.5, 1.0, 0.5, 1.0, 1.0, 0.5, 0.0, 0.0, 0.0, 0.0, 0.5, 0.5, 0.5, 1.0, 0.0, 0.5, 0.0, 0.5, 0.5, 1.0, 0.5, 0.5, 0.5, 0.0, 0.5, 0.0, 1.0, 0.5, 1.0, 1.0, 0.5, 0.5, 0.5, 0.5, 1.0, 1.0, 1.0])
me_bush02.materials.append(mat_bush02)
me_bush02.update()
me_bush02.normals_split_custom_set([tuple(v) for v in zip(*[iter([0.0, 1.0, -7.55e-08, 0.0, 1.0, -7.55e-08, 0.0, 1.0, -7.55e-08, 0.0, 1.0, -7.55e-08, 0.0, 1.0, -7.55e-08, 0.0, 1.0, -7.55e-08, 0.0, 1.0, -7.55e-08, 0.0, 1.0, -7.55e-08, 0.0, 1.0, -7.55e-08, 0.0, 1.0, -7.55e-08, 0.0, 1.0, -7.55e-08, 0.0, 1.0, -7.55e-08, 0.0, 1.0, -7.55e-08, 0.0, 1.0, -7.55e-08, 0.0, 1.0, -7.55e-08, 0.0, 1.0, -7.55e-08, 0.2881, -0.5969, 0.7488, 0.3393, -0.6877, 0.6419, 0.5429, -0.5631, 0.623, 0.4925, -0.4678, 0.7339, 0.4925, -0.4678, 0.7339, 0.5429, -0.5631, 0.623, 0.7146, -0.4072, 0.5688, 0.6672, -0.3121, 0.6763, 0.2306, -0.4928, 0.8391, 0.2881, -0.5969, 0.7488, 0.4925, -0.4678, 0.7339, 0.4303, -0.3613, 0.8272, 0.4303, -0.3613, 0.8272, 0.4925, -0.4678, 0.7339, 0.6672, -0.3121, 0.6763, 0.6045, -0.2099, 0.7684, -0.2298, 0.6217, 0.7488, -0.272, 0.7169, 0.6419, -0.4866, 0.6124, 0.623, -0.4455, 0.5127, 0.7339, -0.4455, 0.5127, 0.7339, -0.4866, 0.6124, 0.623, -0.6724, 0.4736, 0.5688, -0.6343, 0.3744, 0.6763, -0.1824, 0.5125, 0.8391, -0.2298, 0.6217, 0.7488, -0.4455, 0.5127, 0.7339, -0.3938, 0.4007, 0.8272, -0.3938, 0.4007, 0.8272, -0.4455, 0.5127, 0.7339, -0.6343, 0.3744, 0.6763, -0.5817, 0.2667, 0.7684, -0.9336, 0.3277, 0.1447, -0.946, 0.3241, 0.005531, -1.0, -0.003743, 0.006021, -0.9887, -0.002278, 0.1496, -0.9887, -0.002278, 0.1496, -1.0, -0.003743, 0.006021, -0.9437, -0.3308, 0.005846, -0.935, -0.3262, 0.1389, -0.8912, 0.3383, 0.3022, -0.9336, 0.3277, 0.1447, -0.9887, -0.002278, 0.1496, -0.9502, 0.01131, 0.3113, -0.9502, 0.01131, 0.3113, -0.9887, -0.002278, 0.1496, -0.935, -0.3262, 0.1389, -0.9087, -0.2993, 0.291, -0.8529, 0.3918, 0.345, -0.9205, 0.3458, 0.1818, -0.9714, -0.01916, 0.2366, -0.8902, 0.03325, 0.4544, -0.8902, 0.03325, 0.4544, -0.9714, -0.01916, 0.2366, -0.907, -0.3331, 0.2577, -0.8187, -0.2867, 0.4976, -0.7569, 0.4248, 0.4967, -0.8529, 0.3918, 0.345, -0.8902, 0.03325, 0.4544, -0.7584, 0.08377, 0.6464, -0.7584, 0.08377, 0.6464, -0.8902, 0.03325, 0.4544, -0.8187, -0.2867, 0.4976, -0.675, -0.221, 0.7039, 0.8127, -0.1263, 0.5688, 0.7557, -0.4838, 0.4415, 0.8746, -0.3959, 0.28, 0.9376, -0.006319, 0.3477, 0.8127, -0.1263, 0.5688, 0.9376, -0.006319, 0.3477, 0.8818, 0.2998, 0.364, 0.7571, 0.181, 0.6277, 0.6157, -0.2731, 0.7391, 0.6076, -0.5594, 0.5638, 0.7557, -0.4838, 0.4415, 0.8127, -0.1263, 0.5688, 0.6157, -0.2731, 0.7391, 0.8127, -0.1263, 0.5688, 0.7571, 0.181, 0.6277, 0.5601, 0.02319, 0.8281, -0.8629, 0.1377, 0.4863, -0.9401, 0.1487, 0.3069, -0.9401, 0.1487, 0.3069, -0.8629, 0.1377, 0.4863, -0.8629, 0.1377, 0.4863, -0.9401, 0.1487, 0.3069, -0.9401, 0.1487, 0.3069, -0.8629, 0.1377, 0.4863, -0.7526, 0.1214, 0.6472, -0.8629, 0.1377, 0.4863, -0.8629, 0.1377, 0.4863, -0.7526, 0.1214, 0.6472, -0.7526, 0.1214, 0.6472, -0.8629, 0.1377, 0.4863, -0.8629, 0.1377, 0.4863, -0.7526, 0.1214, 0.6472, -0.03299, -0.2979, 0.954, -0.2555, -0.3036, 0.9179, -0.1771, -0.4796, 0.8594, 0.04109, -0.4629, 0.8855, 0.04109, -0.4629, 0.8855, -0.1771, -0.4796, 0.8594, -0.08792, -0.6517, 0.7533, 0.1266, -0.6214, 0.7732, 0.2675, -0.4201, 0.8671, 0.184, -0.2848, 0.9408, -0.03299, -0.2979, 0.954, 0.04109, -0.4629, 0.8855, 0.2675, -0.4201, 0.8671, 0.04109, -0.4629, 0.8855, 0.1266, -0.6214, 0.7732, 0.3238, -0.5586, 0.7636, 0.97, 0.07302, 0.232, 0.9824, 0.1183, 0.1447, 0.9121, 0.371, 0.1742, 0.9017, 0.3342, 0.2744, 0.7777, 0.5524, 0.3001, 0.9017, 0.3342, 0.2744, 0.9121, 0.371, 0.1742, 0.7914, 0.5786, 0.1973, 0.9479, 0.02092, 0.318, 0.97, 0.07302, 0.232, 0.9017, 0.3342, 0.2744, 0.8839, 0.2903, 0.3666, 0.7521, 0.5236, 0.4002, 0.8839, 0.2903, 0.3666, 0.9017, 0.3342, 0.2744, 0.7777, 0.5524, 0.3001, -0.1374, -0.9903, -0.02012, -0.4134, -0.8912, 0.1866, -0.5064, -0.8555, 0.1084, -0.2401, -0.9631, -0.1219, 0.1163, -0.9733, -0.1977, -0.1374, -0.9903, -0.02012, -0.2401, -0.9631, -0.1219, 0.008105, -0.9501, -0.3118, -0.4021, -0.8897, -0.2161, -0.2401, -0.9631, -0.1219, -0.5064, -0.8555, 0.1084, -0.6584, -0.7523, 0.02499, 0.008105, -0.9501, -0.3118, -0.2401, -0.9631, -0.1219, -0.4021, -0.8897, -0.2161, -0.1584, -0.8972, -0.4122, 0.3086, 0.8541, 0.4187, 0.6416, 0.7232, 0.2556, 0.5277, 0.842, 0.1116, 0.1428, 0.9649, 0.2203, 0.3086, 0.8541, 0.4187, 0.1428, 0.9649, 0.2203, -0.16, 0.9459, 0.2824, 0.01401, 0.8481, 0.5297, 0.499, 0.6571, 0.565, 0.7414, 0.5693, 0.3553, 0.6416, 0.7232, 0.2556, 0.3086, 0.8541, 0.4187, 0.499, 0.6571, 0.565, 0.3086, 0.8541, 0.4187, 0.01401, 0.8481, 0.5297, 0.2212, 0.6663, 0.7121, -0.4348, -0.7463, 0.504, -0.4486, -0.8257, 0.3421, -0.1089, -0.9179, 0.3817, -0.04152, -0.821, 0.5694, 0.3087, -0.7825, 0.5407, -0.04152, -0.821, 0.5694, -0.1089, -0.9179, 0.3817, 0.2057, -0.8893, 0.4085, -0.4112, -0.6208, 0.6675, -0.4348, -0.7463, 0.504, -0.04152, -0.821, 0.5694, 0.02388, -0.6747, 0.7377, 0.02388, -0.6747, 0.7377, -0.04152, -0.821, 0.5694, 0.3087, -0.7825, 0.5407, 0.37, -0.6179, 0.6937, -0.9932, -0.116, 8.352e-09, -0.9932, -0.116, 5.568e-09, -0.9932, -0.116, 8.352e-09, -0.9932, -0.116, 8.352e-09, -0.9932, -0.116, 1.114e-08, -0.9932, -0.116, 8.352e-09, -0.9932, -0.116, 8.352e-09, -0.9932, -0.116, 8.352e-09, -0.9932, -0.116, 8.352e-09, -0.9932, -0.116, 8.352e-09, -0.9932, -0.116, 1.114e-08, -0.9932, -0.116, 8.352e-09, -0.9932, -0.116, 8.352e-09, -0.9932, -0.116, 8.352e-09, -0.9932, -0.116, 8.352e-09, -0.9932, -0.116, 5.568e-09, 0.5594, 0.3554, 0.7488, 0.6437, 0.4168, 0.6419, 0.4964, 0.6046, 0.623, 0.4075, 0.5434, 0.7339, 0.4075, 0.5434, 0.7339, 0.4964, 0.6046, 0.623, 0.3216, 0.757, 0.5688, 0.2326, 0.6989, 0.6763, 0.4627, 0.2862, 0.8391, 0.5594, 0.3554, 0.7488, 0.4075, 0.5434, 0.7339, 0.3089, 0.4693, 0.8272, 0.3089, 0.4693, 0.8272, 0.4075, 0.5434, 0.7339, 0.2326, 0.6989, 0.6763, 0.1383, 0.6248, 0.7684, -0.5908, -0.3004, 0.7488, -0.6805, -0.3534, 0.6419, -0.5518, -0.5544, 0.623, -0.4576, -0.502, 0.7339, -0.4576, -0.502, 0.7339, -0.5518, -0.5544, 0.623, -0.3924, -0.7228, 0.5688, -0.2983, -0.6735, 0.6763, -0.4879, -0.2407, 0.8391, -0.5908, -0.3004, 0.7488, -0.4576, -0.502, 0.7339, -0.3523, -0.4376, 0.8272, -0.3523, -0.4376, 0.8272, -0.4576, -0.502, 0.7339, -0.2983, -0.6735, 0.6763, -0.1974, -0.6087, 0.7684, -0.1197, 0.9928, -0.006022, 0.2121, 0.9772, -0.005533, 0.2171, 0.9654, -0.1447, -0.117, 0.9818, -0.1496, -0.4383, 0.8988, -0.005615, -0.1197, 0.9928, -0.006022, -0.117, 0.9818, -0.1496, -0.4325, 0.8909, -0.1389, -0.117, 0.9818, -0.1496, 0.2171, 0.9654, -0.1447, 0.2326, 0.9244, -0.3022, -0.09899, 0.9451, -0.3113, -0.4325, 0.8909, -0.1389, -0.117, 0.9818, -0.1496, -0.09899, 0.9451, -0.3113, -0.4027, 0.8679, -0.291, -0.2902, -0.8926, 0.345, -0.2366, -0.9544, 0.1818, 0.1317, -0.9626, 0.2366, 0.07025, -0.888, 0.4544, 0.07025, -0.888, 0.4544, 0.1317, -0.9626, 0.2366, 0.436, -0.8623, 0.2577, 0.3797, -0.7799, 0.4976, -0.3342, -0.801, 0.4967, -0.2902, -0.8926, 0.345, 0.07025, -0.888, 0.4544, 0.004777, -0.763, 0.6464, 0.004777, -0.763, 0.6464, 0.07025, -0.888, 0.4544, 0.3797, -0.7799, 0.4976, 0.2978, -0.6448, 0.7039, 0.03132, 0.8218, 0.5689, 0.3929, 0.8067, 0.4415, 0.2918, 0.9146, 0.28, -0.1025, 0.932, 0.3477, 0.03132, 0.8218, 0.5689, -0.1025, 0.932, 0.3477, -0.4001, 0.8411, 0.364, -0.2677, 0.731, 0.6277, 0.1998, 0.6432, 0.7391, 0.4851, 0.6684, 0.5638, 0.3929, 0.8067, 0.4415, 0.03132, 0.8218, 0.5689, 0.1998, 0.6432, 0.7391, 0.03132, 0.8218, 0.5689, -0.2677, 0.731, 0.6277, -0.08797, 0.5536, 0.8281, -0.1442, 0.9896, 7.678e-07, -0.1442, 0.9896, 6.082e-07, -0.1442, 0.9896, -1.25e-07, -0.1442, 0.9896, -9.684e-08, -0.1442, 0.9896, 9.604e-07, -0.1442, 0.9896, 7.678e-07, -0.1442, 0.9896, -9.684e-08, -0.1442, 0.9896, -6.292e-08, -0.1442, 0.9896, -9.684e-08, -0.1442, 0.9896, -1.25e-07, -0.1442, 0.9896, -8.581e-07, -0.1442, 0.9896, -9.615e-07, -0.1442, 0.9896, -6.292e-08, -0.1442, 0.9896, -9.684e-08, -0.1442, 0.9896, -9.615e-07, -0.1442, 0.9896, -1.086e-06, 0.6229, 0.6922, 0.3646, 0.4286, 0.8047, 0.4107, 0.4762, 0.7344, 0.4836, 0.6693, 0.6093, 0.4252, 0.8231, 0.4487, 0.348, 0.7822, 0.5401, 0.3106, 0.6229, 0.6922, 0.3646, 0.6693, 0.6093, 0.4252, 0.6693, 0.6093, 0.4252, 0.4762, 0.7344, 0.4836, 0.5144, 0.6542, 0.5545, 0.7038, 0.5236, 0.48, 0.8532, 0.3517, 0.3851, 0.8231, 0.4487, 0.348, 0.6693, 0.6093, 0.4252, 0.7038, 0.5236, 0.48, -0.1462, -0.6049, 0.7828, 0.1018, -0.6493, 0.7537, 0.2059, -0.5218, 0.8279, -0.03754, -0.4796, 0.8767, -0.3842, -0.5204, 0.7626, -0.1462, -0.6049, 0.7828, -0.03754, -0.4796, 0.8767, -0.2708, -0.4009, 0.8752, 0.0749, -0.336, 0.9389, -0.03754, -0.4796, 0.8767, 0.2059, -0.5218, 0.8279, 0.2993, -0.3845, 0.8733, -0.2708, -0.4009, 0.8752, -0.03754, -0.4796, 0.8767, 0.0749, -0.336, 0.9389, -0.1515, -0.2717, 0.9504, -0.9168, -0.1295, 0.3778, -0.8209, -0.4456, 0.3571, -0.7119, -0.4366, 0.5501, -0.8061, -0.1128, 0.581, -0.9121, 0.2003, 0.3576, -0.9168, -0.1295, 0.3778, -0.8061, -0.1128, 0.581, -0.8066, 0.2114, 0.5519, -0.8061, -0.1128, 0.581, -0.7119, -0.4366, 0.5501, -0.5342, -0.4184, 0.7346, -0.6328, -0.09396, 0.7686, -0.8066, 0.2114, 0.5519, -0.8061, -0.1128, 0.581, -0.6328, -0.09396, 0.7686, -0.6462, 0.2097, 0.7338, -0.763, -0.139, 0.6313, -0.9338, -0.1118, 0.3398, -0.8491, -0.4564, 0.2661, -0.7191, -0.4799, 0.5026, -0.909, 0.1911, 0.3704, -0.9338, -0.1118, 0.3398, -0.763, -0.139, 0.6313, -0.7128, 0.1722, 0.6799, -0.5127, -0.1554, 0.8444, -0.763, -0.139, 0.6313, -0.7191, -0.4799, 0.5026, -0.5668, -0.4448, 0.6935, -0.4214, 0.1448, 0.8952, -0.7128, 0.1722, 0.6799, -0.763, -0.139, 0.6313, -0.5127, -0.1554, 0.8444, 0.9671, 0.1614, 0.1965, 0.8203, 0.5459, 0.1707, 0.7296, 0.6333, 0.2582, 0.9035, 0.278, 0.3263, 0.9653, -0.1724, 0.1961, 0.9671, 0.1614, 0.1965, 0.9035, 0.278, 0.3263, 0.9328, -0.0622, 0.3549, 0.9035, 0.278, 0.3263, 0.7296, 0.6333, 0.2582, 0.5852, 0.7429, 0.3251, 0.7856, 0.4288, 0.446, 0.9328, -0.0622, 0.3549, 0.9035, 0.278, 0.3263, 0.7856, 0.4288, 0.446, 0.8581, 0.1129, 0.5009, 0.9773, -0.176, 0.118, 0.9773, -0.176, 0.118, 0.9773, -0.176, 0.118, 0.9773, -0.176, 0.118, 0.9773, -0.176, 0.118, 0.9773, -0.176, 0.118, 0.9773, -0.176, 0.118, 0.9773, -0.176, 0.118, 0.9773, -0.176, 0.118, 0.9773, -0.176, 0.118, 0.9773, -0.176, 0.118, 0.9773, -0.176, 0.118, 0.9773, -0.176, 0.118, 0.9773, -0.176, 0.118, 0.9773, -0.176, 0.118, 0.9773, -0.176, 0.118, -0.4422, 0.3805, 0.8122, -0.6075, 0.1916, 0.7709, -0.6147, -0.1228, 0.7791, -0.47, 0.08988, 0.8781, -0.47, 0.08988, 0.8781, -0.6147, -0.1228, 0.7791, -0.5505, -0.4089, 0.7278, -0.4298, -0.1833, 0.8841, -0.2932, 0.3019, 0.9071, -0.2796, 0.5314, 0.7996, -0.4422, 0.3805, 0.8122, -0.47, 0.08988, 0.8781, -0.2932, 0.3019, 0.9071, -0.47, 0.08988, 0.8781, -0.4298, -0.1833, 0.8841, -0.2854, 0.0483, 0.9572, 0.7375, 0.401, 0.5434, 0.807, 0.3305, 0.4894, 0.7233, 0.5396, 0.4309, 0.6412, 0.6083, 0.4678, 0.506, 0.7798, 0.3687, 0.6412, 0.6083, 0.4678, 0.7233, 0.5396, 0.4309, 0.5947, 0.7162, 0.3652, 0.6585, 0.4625, 0.5936, 0.7375, 0.401, 0.5434, 0.6412, 0.6083, 0.4678, 0.559, 0.6636, 0.4971, 0.4082, 0.8326, 0.3744, 0.559, 0.6636, 0.4971, 0.6412, 0.6083, 0.4678, 0.506, 0.7798, 0.3687, -0.2063, -0.8864, 0.4144, -0.5122, -0.7828, 0.3532, -0.5168, -0.7748, 0.3642, -0.2118, -0.8768, 0.4318, 0.1218, -0.894, 0.4312, -0.2063, -0.8864, 0.4144, -0.2118, -0.8768, 0.4318, 0.121, -0.8809, 0.4576, -0.2118, -0.8768, 0.4318, -0.5168, -0.7748, 0.3642, -0.5294, -0.7658, 0.365, -0.2404, -0.8707, 0.4291, 0.121, -0.8809, 0.4576, -0.2118, -0.8768, 0.4318, -0.2404, -0.8707, 0.4291, 0.07961, -0.8816, 0.4653, 0.5391, 0.7684, 0.3448, 0.4904, 0.8125, 0.3152, 0.1233, 0.9459, 0.3002, 0.1628, 0.9229, 0.3488, 0.1628, 0.9229, 0.3488, 0.1233, 0.9459, 0.3002, -0.2131, 0.9435, 0.2539, -0.184, 0.9295, 0.3197, 0.6339, 0.6685, 0.3889, 0.5391, 0.7684, 0.3448, 0.1628, 0.9229, 0.3488, 0.2021, 0.8862, 0.4169, 0.2021, 0.8862, 0.4169, 0.1628, 0.9229, 0.3488, -0.184, 0.9295, 0.3197, -0.1228, 0.9086, 0.3991, -0.2851, -0.606, 0.7426, -0.5817, -0.575, 0.5753, -0.5264, -0.8244, 0.2079, -0.187, -0.9121, 0.3648, -0.04609, -0.5287, 0.8476, -0.2851, -0.606, 0.7426, -0.187, -0.9121, 0.3648, 0.042, -0.8823, 0.4688, -0.3202, -0.1656, 0.9328, -0.4775, -0.3546, 0.8039, -0.5817, -0.575, 0.5753, -0.2851, -0.606, 0.7426, -0.08942, 0.03135, 0.9955, -0.3202, -0.1656, 0.9328, -0.2851, -0.606, 0.7426, -0.04609, -0.5287, 0.8476, 0.2626, -0.4815, 0.8362, -0.01178, -0.8282, 0.5603, -0.01178, -0.8282, 0.5603, 0.2626, -0.4815, 0.8362, 0.2626, -0.4815, 0.8362, -0.01178, -0.8282, 0.5603, -0.01178, -0.8282, 0.5603, 0.2626, -0.4815, 0.8362, 0.4656, -0.003942, 0.885, 0.2626, -0.4815, 0.8362, 0.2626, -0.4815, 0.8362, 0.4656, -0.003942, 0.885, 0.4656, -0.003942, 0.885, 0.2626, -0.4815, 0.8362, 0.2626, -0.4815, 0.8362, 0.4656, -0.003942, 0.885, 0.9445, 0.2999, 0.1343, 0.9296, 0.2352, 0.2839, 0.8421, 0.07359, 0.5342, 0.9041, 0.1664, 0.3935, 0.9445, 0.2999, 0.1343, 0.9041, 0.1664, 0.3935, 0.9127, 0.344, 0.2204, 0.9053, 0.4197, -0.0655, 0.9457, 0.3209, 0.0513, 0.9296, 0.2352, 0.2839, 0.9445, 0.2999, 0.1343, 0.9079, 0.4027, -0.1162, 0.9079, 0.4027, -0.1162, 0.9445, 0.2999, 0.1343, 0.9053, 0.4197, -0.0655, 0.8356, 0.4731, -0.2791, -0.1394, 0.973, -0.184, 0.1766, 0.907, -0.3824, 0.0566, 0.9466, -0.3175, -0.2802, 0.9489, -0.1453, -0.352, 0.936, 0.009692, -0.1394, 0.973, -0.184, -0.2802, 0.9489, -0.1453, -0.4927, 0.8699, 0.0232, -0.01039, 0.9688, -0.2477, 0.2684, 0.8406, -0.4705, 0.1766, 0.907, -0.3824, -0.1394, 0.973, -0.184, -0.2224, 0.9749, -0.01052, -0.01039, 0.9688, -0.2477, -0.1394, 0.973, -0.184, -0.352, 0.936, 0.009692, 0.6968, -0.4555, -0.5541, 0.8295, -0.5307, -0.174, 0.6914, -0.7209, 0.0479, 0.5395, -0.732, -0.4161, 0.5392, -0.3655, -0.7587, 0.6968, -0.4555, -0.5541, 0.5395, -0.732, -0.4161, 0.3622, -0.6826, -0.6347, 0.3147, -0.9446, -0.0929, 0.5395, -0.732, -0.4161, 0.6914, -0.7209, 0.0479, 0.304, -0.741, 0.5988, 0.3622, -0.6826, -0.6347, 0.5395, -0.732, -0.4161, 0.3147, -0.9446, -0.0929, 0.1474, -0.9275, -0.3434, -0.6264, 0.4158, 0.6594, -0.2002, 0.8069, 0.5557, -0.7251, 0.5597, 0.4012, -0.9026, -0.02988, 0.4295, -0.6264, 0.4158, 0.6594, -0.9026, -0.02988, 0.4295, -0.8307, -0.2775, 0.4827, -0.5659, 0.2064, 0.7982, -0.043, 0.7888, 0.6132, 0.1092, 0.8636, 0.4922, -0.2002, 0.8069, 0.5557, -0.6264, 0.4158, 0.6594, -0.043, 0.7888, 0.6132, -0.6264, 0.4158, 0.6594, -0.5659, 0.2064, 0.7982, -0.1245, 0.648, 0.7514, 0.9078, -0.3312, 0.2573, 0.9181, -0.3469, 0.192, 0.9876, -0.05061, 0.1485, 0.9953, -0.01111, 0.09582, 0.9953, -0.01111, 0.09582, 0.9876, -0.05061, 0.1485, 0.9199, 0.3326, 0.2079, 0.9224, 0.3661, -0.1228, 0.8717, -0.3275, 0.3645, 0.9078, -0.3312, 0.2573, 0.9953, -0.01111, 0.09582, 0.9947, 0.1027, -0.003131, 0.9947, 0.1027, -0.003131, 0.9953, -0.01111, 0.09582, 0.9224, 0.3661, -0.1228, 0.9192, 0.317, -0.2337, 0.6554, -0.306, 0.6905, 0.6554, -0.306, 0.6905, 0.6554, -0.306, 0.6905, 0.6554, -0.306, 0.6905, 0.6554, -0.306, 0.6905, 0.6554, -0.306, 0.6905, 0.6554, -0.306, 0.6905, 0.6554, -0.306, 0.6905, 0.6554, -0.306, 0.6905, 0.6554, -0.306, 0.6905, 0.6554, -0.306, 0.6905, 0.6554, -0.306, 0.6905, 0.6554, -0.306, 0.6905, 0.6554, -0.306, 0.6905, 0.6554, -0.306, 0.6905, 0.6554, -0.306, 0.6905, -0.4454, -0.3333, 0.831, -0.2795, -0.1656, 0.9458, -0.2127, 0.1518, 0.9652, -0.4189, -0.0367, 0.9073, -0.4189, -0.0367, 0.9073, -0.2127, 0.1518, 0.9652, -0.1514, 0.4387, 0.8858, -0.3931, 0.2415, 0.8872, -0.5866, -0.2301, 0.7765, -0.5561, -0.4684, 0.6865, -0.4454, -0.3333, 0.831, -0.4189, -0.0367, 0.9073, -0.5866, -0.2301, 0.7765, -0.4189, -0.0367, 0.9073, -0.3931, 0.2415, 0.8872, -0.5813, 0.0295, 0.8132, 0.8708, 0.3834, 0.3076, 0.9277, 0.1598, 0.3375, 0.9386, 0.2333, 0.2542, 0.8593, 0.459, 0.2255, 0.7321, 0.6572, 0.1792, 0.776, 0.5812, 0.245, 0.8708, 0.3834, 0.3076, 0.8593, 0.459, 0.2255, 0.8593, 0.459, 0.2255, 0.9386, 0.2333, 0.2542, 0.9397, 0.299, 0.1659, 0.8401, 0.5217, 0.1486, 0.6827, 0.7232, 0.1047, 0.7321, 0.6572, 0.1792, 0.8593, 0.459, 0.2255, 0.8401, 0.5217, 0.1486, -0.03674, 0.9021, 0.43, 0.1782, 0.7557, 0.6302, 0.1633, 0.7448, 0.647, -0.05737, 0.8903, 0.4518, -0.2481, 0.9511, 0.1838, -0.03674, 0.9021, 0.43, -0.05737, 0.8903, 0.4518, -0.2795, 0.9376, 0.2068, -0.05737, 0.8903, 0.4518, 0.1633, 0.7448, 0.647, 0.1596, 0.7306, 0.6639, -0.04721, 0.8759, 0.4802, -0.2795, 0.9376, 0.2068, -0.05737, 0.8903, 0.4518, -0.04721, 0.8759, 0.4802, -0.2683, 0.9299, 0.2516, -0.7474, -0.633, -0.2016, -0.7085, -0.6839, -0.174, -0.4965, -0.8618, 0.1037, -0.5456, -0.8328, 0.09399, -0.5456, -0.8328, 0.09399, -0.4965, -0.8618, 0.1037, -0.2525, -0.9072, 0.3366, -0.3097, -0.8857, 0.3458, -0.8168, -0.5156, -0.2589, -0.7474, -0.633, -0.2016, -0.5456, -0.8328, 0.09399, -0.6092, -0.7871, 0.09709, -0.6092, -0.7871, 0.09709, -0.5456, -0.8328, 0.09399, -0.3097, -0.8857, 0.3458, -0.3987, -0.8526, 0.3378, -0.2865, 0.6694, 0.6854, 0.01199, 0.582, 0.8131, 0.3281, 0.7824, 0.5294, 0.01566, 0.9311, 0.3645, -0.5248, 0.6335, 0.5685, -0.2865, 0.6694, 0.6854, 0.01566, 0.9311, 0.3645, -0.2098, 0.9426, 0.2597, -0.5059, 0.2474, 0.8264, -0.2845, 0.4111, 0.8661, 0.01199, 0.582, 0.8131, -0.2865, 0.6694, 0.6854, -0.7238, 0.0752, 0.6859, -0.5059, 0.2474, 0.8264, -0.2865, 0.6694, 0.6854, -0.5248, 0.6335, 0.5685, -0.8419, -0.01233, 0.5394, -0.843, 0.4488, 0.2965, -0.843, 0.4488, 0.2965, -0.8419, -0.01233, 0.5394, -0.8419, -0.01233, 0.5394, -0.843, 0.4488, 0.2965, -0.843, 0.4488, 0.2965, -0.8419, -0.01233, 0.5394, -0.6122, -0.4701, 0.6358, -0.8419, -0.01233, 0.5394, -0.8419, -0.01233, 0.5394, -0.6122, -0.4701, 0.6358, -0.6122, -0.4701, 0.6358, -0.8419, -0.01233, 0.5394, -0.8419, -0.01233, 0.5394, -0.6122, -0.4701, 0.6358, -0.3255, -0.9367, -0.1293, -0.4279, -0.9038, -0.00568, -0.6061, -0.7675, 0.2088, -0.5111, -0.8554, 0.0842, -0.3255, -0.9367, -0.1293, -0.5111, -0.8554, 0.0842, -0.3117, -0.9497, -0.02932, -0.1331, -0.955, -0.2651, -0.2762, -0.9403, -0.1991, -0.4279, -0.9038, -0.00568, -0.3255, -0.9367, -0.1293, -0.1262, -0.9403, -0.3161, -0.1262, -0.9403, -0.3161, -0.3255, -0.9367, -0.1293, -0.1331, -0.955, -0.2651, 0.03139, -0.907, -0.4199, 0.8744, -0.4668, 0.1325, 0.742, -0.6477, -0.173, 0.8074, -0.5866, -0.06269, 0.914, -0.3471, 0.21, 0.8778, -0.3024, 0.3714, 0.8744, -0.4668, 0.1325, 0.914, -0.3471, 0.21, 0.8965, -0.1539, 0.4154, 0.8301, -0.5568, 0.02932, 0.681, -0.6674, -0.3013, 0.742, -0.6477, -0.173, 0.8744, -0.4668, 0.1325, 0.8475, -0.4248, 0.3183, 0.8301, -0.5568, 0.02932, 0.8744, -0.4668, 0.1325, 0.8778, -0.3024, 0.3714, -0.4747, -0.1938, -0.8585, -0.7573, -0.2982, -0.581, -0.9186, -0.1012, -0.3819, -0.6557, 0.0815, -0.7506, -0.2406, -0.101, -0.9653, -0.4747, -0.1938, -0.8585, -0.6557, 0.0815, -0.7506, -0.4359, 0.2163, -0.8736, -0.8304, 0.3472, -0.4358, -0.6557, 0.0815, -0.7506, -0.9186, -0.1012, -0.3819, -0.9589, 0.1444, 0.2442, -0.4359, 0.2163, -0.8736, -0.6557, 0.0815, -0.7506, -0.8304, 0.3472, -0.4358, -0.6266, 0.4981, -0.5994, 0.3648, 0.1504, 0.9189, 0.4765, -0.4091, 0.7782, 0.6305, 0.1708, 0.7572, 0.2719, 0.668, 0.6927, 0.3648, 0.1504, 0.9189, 0.2719, 0.668, 0.6927, 0.02772, 0.7576, 0.6521, 0.1197, 0.2147, 0.9693, 0.3571, -0.5276, 0.7708, 0.3833, -0.6771, 0.6282, 0.4765, -0.4091, 0.7782, 0.3648, 0.1504, 0.9189, 0.3571, -0.5276, 0.7708, 0.3648, 0.1504, 0.9189, 0.1197, 0.2147, 0.9693, 0.2375, -0.3947, 0.8876, 0.6153, 0.7566, 0.2215, 0.8178, 0.5256, 0.2343, 0.8278, 0.5354, 0.1679, 0.5681, 0.7803, 0.2616, 0.3187, 0.9467, 0.04604, 0.6153, 0.7566, 0.2215, 0.5681, 0.7803, 0.2616, 0.1583, 0.9283, 0.3365, 0.5681, 0.7803, 0.2616, 0.8278, 0.5354, 0.1679, 0.8505, 0.5229, 0.05771, 0.442, 0.8375, 0.3213, 0.1583, 0.9283, 0.3365, 0.5681, 0.7803, 0.2616, 0.442, 0.8375, 0.3213, 0.1474, 0.8818, 0.4481])] * 3)])

# ---- objects
ob_light = bpy.data.objects.new('Light', light_light)
ob_camera = bpy.data.objects.new('Camera', cam_camera)
ob_bush02 = bpy.data.objects.new('bush02', me_bush02)

# ---- transforms, parenting, visibility, modifiers, constraints
ob_light.location = (4.076, 1.005, 5.904)
ob_light.rotation_euler = (0.6503, 0.05522, 1.866)
ob_light.lock_rotations_4d = False
ob_light.empty_display_type = 'ARROWS'
ob_light.color = (0.0, 0.0, 0.0, 0.0)
ob_light.lineart.crease_threshold = 0.0
ob_camera.location = (7.359, -6.926, 4.958)
ob_camera.rotation_euler = (1.109, 0.0, 0.8149)
ob_camera.lock_rotations_4d = False
ob_camera.empty_display_type = 'ARROWS'
ob_camera.color = (0.0, 0.0, 0.0, 0.0)
ob_camera.display_type = 'WIRE'
ob_camera.lineart.crease_threshold = 0.0
ob_bush02.location = (0.0, 0.0, 0.0)

# ---- collection membership
col_collection.objects.link(ob_light)
col_collection.objects.link(ob_camera)
col_collection.objects.link(ob_bush02)

# ---- scene / render settings (as saved in the file)
scene.camera = ob_camera
scene.frame_start = 1; scene.frame_end = 250; scene.frame_set(1)
scene.render.engine = 'BLENDER_EEVEE_NEXT'
scene.cycles.sampling_pattern = 'TABULATED_SOBOL'
scene.eevee.ray_tracing_options.trace_max_roughness = 0.0
scene.view_settings.view_transform = 'Filmic'
bpy.context.view_layer.update()
